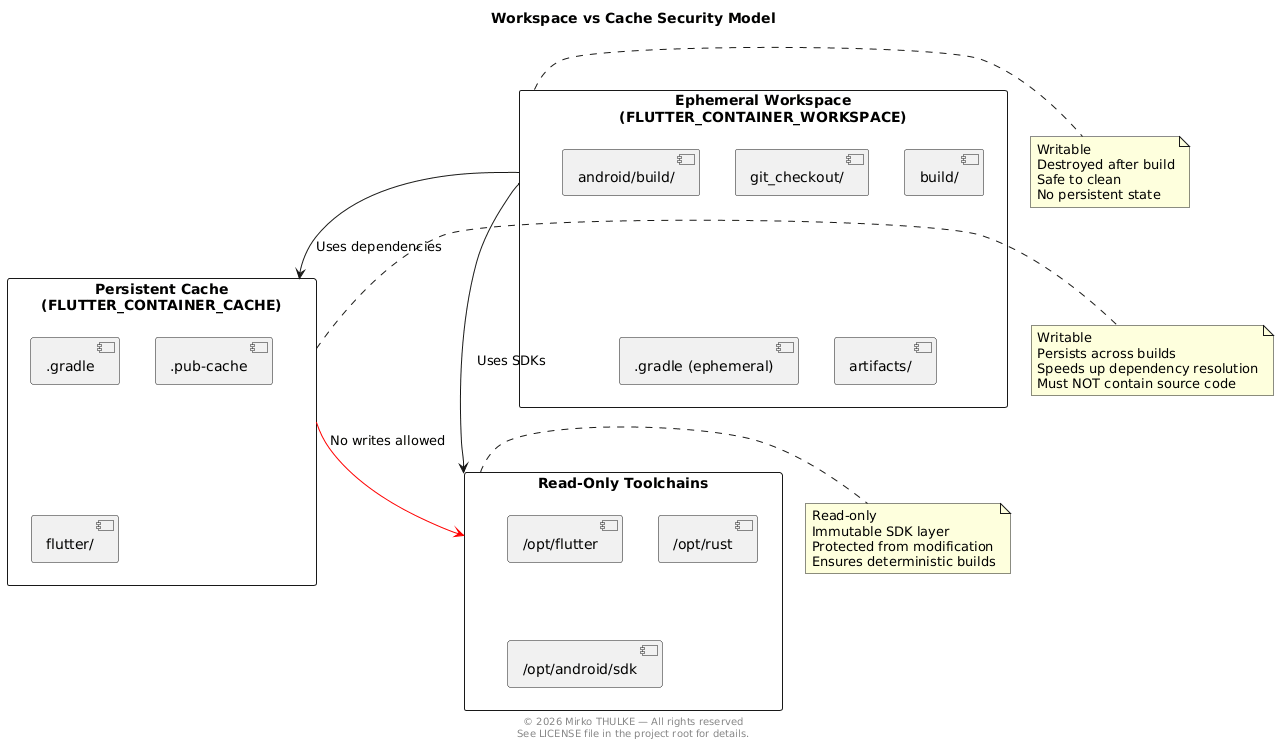

The diagram above was rendered by PlantUML. Its source (embedded in the PNG):
@startuml
title Workspace vs Cache Security Model

footer
© 2026 Mirko THULKE — All rights reserved
See LICENSE file in the project root for details.
end footer

rectangle "Ephemeral Workspace\n(FLUTTER_CONTAINER_WORKSPACE)" as WS {
  component "git_checkout/"
  component "build/"
  component "android/build/"
  component ".gradle (ephemeral)"
  component "artifacts/"
}

rectangle "Persistent Cache\n(FLUTTER_CONTAINER_CACHE)" as CACHE {
  component ".gradle"
  component ".pub-cache"
  component "flutter/"
}

rectangle "Read-Only Toolchains" as TOOLS {
  component "/opt/flutter"
  component "/opt/rust"
  component "/opt/android/sdk"
}

note right of WS
Writable
Destroyed after build
Safe to clean
No persistent state
end note

note right of CACHE
Writable
Persists across builds
Speeds up dependency resolution
Must NOT contain source code
end note

note right of TOOLS
Read-only
Immutable SDK layer
Protected from modification
Ensures deterministic builds
end note

WS --> CACHE : Uses dependencies
WS --> TOOLS : Uses SDKs
CACHE -[#red]-> TOOLS : No writes allowed

@enduml